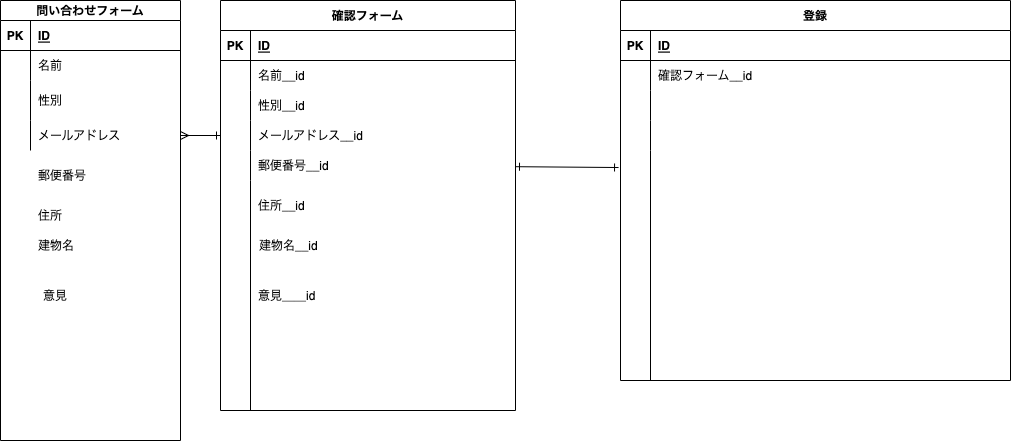

The diagram above was exported from draw.io. Its source (the exported page's mxGraphModel, read from the mxfile embedded in the PNG):
<mxGraphModel dx="1208" dy="604" grid="1" gridSize="10" guides="1" tooltips="1" connect="1" arrows="1" fold="1" page="1" pageScale="1" pageWidth="827" pageHeight="1169" math="0" shadow="0">
  <root>
    <mxCell id="0" />
    <mxCell id="1" parent="0" />
    <object label="問い合わせフォーム" id="4">
      <mxCell style="shape=table;startSize=20;container=1;collapsible=1;childLayout=tableLayout;fixedRows=1;rowLines=0;fontStyle=1;align=center;resizeLast=1;" parent="1" vertex="1">
        <mxGeometry x="30" y="10" width="180" height="440" as="geometry" />
      </mxCell>
    </object>
    <mxCell id="5" value="" style="shape=partialRectangle;collapsible=0;dropTarget=0;pointerEvents=0;fillColor=none;top=0;left=0;bottom=1;right=0;points=[[0,0.5],[1,0.5]];portConstraint=eastwest;" parent="4" vertex="1">
      <mxGeometry y="20" width="180" height="30" as="geometry" />
    </mxCell>
    <mxCell id="6" value="PK" style="shape=partialRectangle;connectable=0;fillColor=none;top=0;left=0;bottom=0;right=0;fontStyle=1;overflow=hidden;" parent="5" vertex="1">
      <mxGeometry width="30" height="30" as="geometry">
        <mxRectangle width="30" height="30" as="alternateBounds" />
      </mxGeometry>
    </mxCell>
    <mxCell id="7" value="ID" style="shape=partialRectangle;connectable=0;fillColor=none;top=0;left=0;bottom=0;right=0;align=left;spacingLeft=6;fontStyle=5;overflow=hidden;" parent="5" vertex="1">
      <mxGeometry x="30" width="150" height="30" as="geometry">
        <mxRectangle width="150" height="30" as="alternateBounds" />
      </mxGeometry>
    </mxCell>
    <mxCell id="8" value="" style="shape=partialRectangle;collapsible=0;dropTarget=0;pointerEvents=0;fillColor=none;top=0;left=0;bottom=0;right=0;points=[[0,0.5],[1,0.5]];portConstraint=eastwest;" parent="4" vertex="1">
      <mxGeometry y="50" width="180" height="30" as="geometry" />
    </mxCell>
    <mxCell id="9" value="" style="shape=partialRectangle;connectable=0;fillColor=none;top=0;left=0;bottom=0;right=0;editable=1;overflow=hidden;" parent="8" vertex="1">
      <mxGeometry width="30" height="30" as="geometry">
        <mxRectangle width="30" height="30" as="alternateBounds" />
      </mxGeometry>
    </mxCell>
    <mxCell id="10" value="名前" style="shape=partialRectangle;connectable=0;fillColor=none;top=0;left=0;bottom=0;right=0;align=left;spacingLeft=6;overflow=hidden;" parent="8" vertex="1">
      <mxGeometry x="30" width="150" height="30" as="geometry">
        <mxRectangle width="150" height="30" as="alternateBounds" />
      </mxGeometry>
    </mxCell>
    <mxCell id="11" value="" style="shape=partialRectangle;collapsible=0;dropTarget=0;pointerEvents=0;fillColor=none;top=0;left=0;bottom=0;right=0;points=[[0,0.5],[1,0.5]];portConstraint=eastwest;" parent="4" vertex="1">
      <mxGeometry y="80" width="180" height="40" as="geometry" />
    </mxCell>
    <mxCell id="12" value="" style="shape=partialRectangle;connectable=0;fillColor=none;top=0;left=0;bottom=0;right=0;editable=1;overflow=hidden;" parent="11" vertex="1">
      <mxGeometry width="30" height="40" as="geometry">
        <mxRectangle width="30" height="40" as="alternateBounds" />
      </mxGeometry>
    </mxCell>
    <mxCell id="13" value="性別" style="shape=partialRectangle;connectable=0;fillColor=none;top=0;left=0;bottom=0;right=0;align=left;spacingLeft=6;overflow=hidden;" parent="11" vertex="1">
      <mxGeometry x="30" width="150" height="40" as="geometry">
        <mxRectangle width="150" height="40" as="alternateBounds" />
      </mxGeometry>
    </mxCell>
    <mxCell id="14" value="" style="shape=partialRectangle;collapsible=0;dropTarget=0;pointerEvents=0;fillColor=none;top=0;left=0;bottom=0;right=0;points=[[0,0.5],[1,0.5]];portConstraint=eastwest;" parent="4" vertex="1">
      <mxGeometry y="120" width="180" height="30" as="geometry" />
    </mxCell>
    <mxCell id="15" value="" style="shape=partialRectangle;connectable=0;fillColor=none;top=0;left=0;bottom=0;right=0;editable=1;overflow=hidden;" parent="14" vertex="1">
      <mxGeometry width="30" height="30" as="geometry">
        <mxRectangle width="30" height="30" as="alternateBounds" />
      </mxGeometry>
    </mxCell>
    <mxCell id="16" value="メールアドレス" style="shape=partialRectangle;connectable=0;fillColor=none;top=0;left=0;bottom=0;right=0;align=left;spacingLeft=6;overflow=hidden;" parent="14" vertex="1">
      <mxGeometry x="30" width="150" height="30" as="geometry">
        <mxRectangle width="150" height="30" as="alternateBounds" />
      </mxGeometry>
    </mxCell>
    <object label="確認フォーム" id="33">
      <mxCell style="shape=table;startSize=30;container=1;collapsible=1;childLayout=tableLayout;fixedRows=1;rowLines=0;fontStyle=1;align=center;resizeLast=1;" parent="1" vertex="1">
        <mxGeometry x="250" y="10" width="295" height="410" as="geometry" />
      </mxCell>
    </object>
    <mxCell id="34" value="" style="shape=partialRectangle;collapsible=0;dropTarget=0;pointerEvents=0;fillColor=none;top=0;left=0;bottom=1;right=0;points=[[0,0.5],[1,0.5]];portConstraint=eastwest;" parent="33" vertex="1">
      <mxGeometry y="30" width="295" height="30" as="geometry" />
    </mxCell>
    <mxCell id="35" value="PK" style="shape=partialRectangle;connectable=0;fillColor=none;top=0;left=0;bottom=0;right=0;fontStyle=1;overflow=hidden;" parent="34" vertex="1">
      <mxGeometry width="30" height="30" as="geometry">
        <mxRectangle width="30" height="30" as="alternateBounds" />
      </mxGeometry>
    </mxCell>
    <mxCell id="36" value="ID" style="shape=partialRectangle;connectable=0;fillColor=none;top=0;left=0;bottom=0;right=0;align=left;spacingLeft=6;fontStyle=5;overflow=hidden;" parent="34" vertex="1">
      <mxGeometry x="30" width="265" height="30" as="geometry">
        <mxRectangle width="265" height="30" as="alternateBounds" />
      </mxGeometry>
    </mxCell>
    <mxCell id="37" value="" style="shape=partialRectangle;collapsible=0;dropTarget=0;pointerEvents=0;fillColor=none;top=0;left=0;bottom=0;right=0;points=[[0,0.5],[1,0.5]];portConstraint=eastwest;" parent="33" vertex="1">
      <mxGeometry y="60" width="295" height="30" as="geometry" />
    </mxCell>
    <mxCell id="38" value="" style="shape=partialRectangle;connectable=0;fillColor=none;top=0;left=0;bottom=0;right=0;editable=1;overflow=hidden;" parent="37" vertex="1">
      <mxGeometry width="30" height="30" as="geometry">
        <mxRectangle width="30" height="30" as="alternateBounds" />
      </mxGeometry>
    </mxCell>
    <mxCell id="39" value="名前__id" style="shape=partialRectangle;connectable=0;fillColor=none;top=0;left=0;bottom=0;right=0;align=left;spacingLeft=6;overflow=hidden;" parent="37" vertex="1">
      <mxGeometry x="30" width="265" height="30" as="geometry">
        <mxRectangle width="265" height="30" as="alternateBounds" />
      </mxGeometry>
    </mxCell>
    <mxCell id="40" value="" style="shape=partialRectangle;collapsible=0;dropTarget=0;pointerEvents=0;fillColor=none;top=0;left=0;bottom=0;right=0;points=[[0,0.5],[1,0.5]];portConstraint=eastwest;" parent="33" vertex="1">
      <mxGeometry y="90" width="295" height="30" as="geometry" />
    </mxCell>
    <mxCell id="41" value="" style="shape=partialRectangle;connectable=0;fillColor=none;top=0;left=0;bottom=0;right=0;editable=1;overflow=hidden;" parent="40" vertex="1">
      <mxGeometry width="30" height="30" as="geometry">
        <mxRectangle width="30" height="30" as="alternateBounds" />
      </mxGeometry>
    </mxCell>
    <mxCell id="42" value="性別__id" style="shape=partialRectangle;connectable=0;fillColor=none;top=0;left=0;bottom=0;right=0;align=left;spacingLeft=6;overflow=hidden;" parent="40" vertex="1">
      <mxGeometry x="30" width="265" height="30" as="geometry">
        <mxRectangle width="265" height="30" as="alternateBounds" />
      </mxGeometry>
    </mxCell>
    <mxCell id="126" value="" style="shape=partialRectangle;collapsible=0;dropTarget=0;pointerEvents=0;fillColor=none;top=0;left=0;bottom=0;right=0;points=[[0,0.5],[1,0.5]];portConstraint=eastwest;" parent="33" vertex="1">
      <mxGeometry y="120" width="295" height="30" as="geometry" />
    </mxCell>
    <mxCell id="127" value="" style="shape=partialRectangle;connectable=0;fillColor=none;top=0;left=0;bottom=0;right=0;editable=1;overflow=hidden;" parent="126" vertex="1">
      <mxGeometry width="30" height="30" as="geometry">
        <mxRectangle width="30" height="30" as="alternateBounds" />
      </mxGeometry>
    </mxCell>
    <mxCell id="128" value="メールアドレス__id" style="shape=partialRectangle;connectable=0;fillColor=none;top=0;left=0;bottom=0;right=0;align=left;spacingLeft=6;overflow=hidden;" parent="126" vertex="1">
      <mxGeometry x="30" width="265" height="30" as="geometry">
        <mxRectangle width="265" height="30" as="alternateBounds" />
      </mxGeometry>
    </mxCell>
    <mxCell id="43" value="" style="shape=partialRectangle;collapsible=0;dropTarget=0;pointerEvents=0;fillColor=none;top=0;left=0;bottom=0;right=0;points=[[0,0.5],[1,0.5]];portConstraint=eastwest;" parent="33" vertex="1">
      <mxGeometry y="150" width="295" height="30" as="geometry" />
    </mxCell>
    <mxCell id="44" value="" style="shape=partialRectangle;connectable=0;fillColor=none;top=0;left=0;bottom=0;right=0;editable=1;overflow=hidden;" parent="43" vertex="1">
      <mxGeometry width="30" height="30" as="geometry">
        <mxRectangle width="30" height="30" as="alternateBounds" />
      </mxGeometry>
    </mxCell>
    <mxCell id="45" value="郵便番号__id" style="shape=partialRectangle;connectable=0;fillColor=none;top=0;left=0;bottom=0;right=0;align=left;spacingLeft=6;overflow=hidden;" parent="43" vertex="1">
      <mxGeometry x="30" width="265" height="30" as="geometry">
        <mxRectangle width="265" height="30" as="alternateBounds" />
      </mxGeometry>
    </mxCell>
    <mxCell id="123" value="" style="shape=partialRectangle;collapsible=0;dropTarget=0;pointerEvents=0;fillColor=none;top=0;left=0;bottom=0;right=0;points=[[0,0.5],[1,0.5]];portConstraint=eastwest;" parent="33" vertex="1">
      <mxGeometry y="180" width="295" height="230" as="geometry" />
    </mxCell>
    <mxCell id="124" value="" style="shape=partialRectangle;connectable=0;fillColor=none;top=0;left=0;bottom=0;right=0;editable=1;overflow=hidden;" parent="123" vertex="1">
      <mxGeometry width="30" height="230" as="geometry">
        <mxRectangle width="30" height="230" as="alternateBounds" />
      </mxGeometry>
    </mxCell>
    <mxCell id="125" value="" style="shape=partialRectangle;connectable=0;fillColor=none;top=0;left=0;bottom=0;right=0;align=left;spacingLeft=6;overflow=hidden;" parent="123" vertex="1">
      <mxGeometry x="30" width="265" height="230" as="geometry">
        <mxRectangle width="265" height="230" as="alternateBounds" />
      </mxGeometry>
    </mxCell>
    <mxCell id="130" value="郵便番号" style="shape=partialRectangle;connectable=0;fillColor=none;top=0;left=0;bottom=0;right=0;align=left;spacingLeft=6;overflow=hidden;" parent="1" vertex="1">
      <mxGeometry x="60" y="170" width="150" height="30" as="geometry">
        <mxRectangle width="150" height="30" as="alternateBounds" />
      </mxGeometry>
    </mxCell>
    <mxCell id="131" value="住所" style="shape=partialRectangle;connectable=0;fillColor=none;top=0;left=0;bottom=0;right=0;align=left;spacingLeft=6;overflow=hidden;" parent="1" vertex="1">
      <mxGeometry x="60" y="210" width="150" height="30" as="geometry">
        <mxRectangle width="150" height="30" as="alternateBounds" />
      </mxGeometry>
    </mxCell>
    <mxCell id="132" value="建物名" style="shape=partialRectangle;connectable=0;fillColor=none;top=0;left=0;bottom=0;right=0;align=left;spacingLeft=6;overflow=hidden;" parent="1" vertex="1">
      <mxGeometry x="60" y="240" width="150" height="30" as="geometry">
        <mxRectangle width="150" height="30" as="alternateBounds" />
      </mxGeometry>
    </mxCell>
    <mxCell id="133" value="意見" style="shape=partialRectangle;connectable=0;fillColor=none;top=0;left=0;bottom=0;right=0;align=left;spacingLeft=6;overflow=hidden;" parent="1" vertex="1">
      <mxGeometry x="65" y="290" width="150" height="30" as="geometry">
        <mxRectangle width="150" height="30" as="alternateBounds" />
      </mxGeometry>
    </mxCell>
    <mxCell id="134" value="住所__id" style="shape=partialRectangle;connectable=0;fillColor=none;top=0;left=0;bottom=0;right=0;align=left;spacingLeft=6;overflow=hidden;" parent="1" vertex="1">
      <mxGeometry x="280" y="200" width="265" height="30" as="geometry">
        <mxRectangle width="265" height="30" as="alternateBounds" />
      </mxGeometry>
    </mxCell>
    <mxCell id="135" value="建物名__id" style="shape=partialRectangle;connectable=0;fillColor=none;top=0;left=0;bottom=0;right=0;align=left;spacingLeft=6;overflow=hidden;" parent="1" vertex="1">
      <mxGeometry x="281" y="240" width="265" height="30" as="geometry">
        <mxRectangle width="265" height="30" as="alternateBounds" />
      </mxGeometry>
    </mxCell>
    <mxCell id="136" value="意見＿＿id" style="shape=partialRectangle;connectable=0;fillColor=none;top=0;left=0;bottom=0;right=0;align=left;spacingLeft=6;overflow=hidden;" parent="1" vertex="1">
      <mxGeometry x="280" y="290" width="265" height="30" as="geometry">
        <mxRectangle width="265" height="30" as="alternateBounds" />
      </mxGeometry>
    </mxCell>
    <mxCell id="138" style="edgeStyle=none;html=1;exitX=1;exitY=0.5;exitDx=0;exitDy=0;entryX=0;entryY=0.5;entryDx=0;entryDy=0;endArrow=ERone;endFill=0;startArrow=ERmany;startFill=0;" parent="1" source="14" target="126" edge="1">
      <mxGeometry relative="1" as="geometry" />
    </mxCell>
    <object label="登録" id="139">
      <mxCell style="shape=table;startSize=30;container=1;collapsible=1;childLayout=tableLayout;fixedRows=1;rowLines=0;fontStyle=1;align=center;resizeLast=1;" parent="1" vertex="1">
        <mxGeometry x="650" y="10" width="390" height="380" as="geometry" />
      </mxCell>
    </object>
    <mxCell id="140" value="" style="shape=partialRectangle;collapsible=0;dropTarget=0;pointerEvents=0;fillColor=none;top=0;left=0;bottom=1;right=0;points=[[0,0.5],[1,0.5]];portConstraint=eastwest;" parent="139" vertex="1">
      <mxGeometry y="30" width="390" height="30" as="geometry" />
    </mxCell>
    <mxCell id="141" value="PK" style="shape=partialRectangle;connectable=0;fillColor=none;top=0;left=0;bottom=0;right=0;fontStyle=1;overflow=hidden;" parent="140" vertex="1">
      <mxGeometry width="30" height="30" as="geometry">
        <mxRectangle width="30" height="30" as="alternateBounds" />
      </mxGeometry>
    </mxCell>
    <mxCell id="142" value="ID" style="shape=partialRectangle;connectable=0;fillColor=none;top=0;left=0;bottom=0;right=0;align=left;spacingLeft=6;fontStyle=5;overflow=hidden;" parent="140" vertex="1">
      <mxGeometry x="30" width="360" height="30" as="geometry">
        <mxRectangle width="360" height="30" as="alternateBounds" />
      </mxGeometry>
    </mxCell>
    <mxCell id="143" value="" style="shape=partialRectangle;collapsible=0;dropTarget=0;pointerEvents=0;fillColor=none;top=0;left=0;bottom=0;right=0;points=[[0,0.5],[1,0.5]];portConstraint=eastwest;" parent="139" vertex="1">
      <mxGeometry y="60" width="390" height="30" as="geometry" />
    </mxCell>
    <mxCell id="144" value="" style="shape=partialRectangle;connectable=0;fillColor=none;top=0;left=0;bottom=0;right=0;editable=1;overflow=hidden;" parent="143" vertex="1">
      <mxGeometry width="30" height="30" as="geometry">
        <mxRectangle width="30" height="30" as="alternateBounds" />
      </mxGeometry>
    </mxCell>
    <mxCell id="145" value="確認フォーム__id" style="shape=partialRectangle;connectable=0;fillColor=none;top=0;left=0;bottom=0;right=0;align=left;spacingLeft=6;overflow=hidden;" parent="143" vertex="1">
      <mxGeometry x="30" width="360" height="30" as="geometry">
        <mxRectangle width="360" height="30" as="alternateBounds" />
      </mxGeometry>
    </mxCell>
    <mxCell id="146" value="" style="shape=partialRectangle;collapsible=0;dropTarget=0;pointerEvents=0;fillColor=none;top=0;left=0;bottom=0;right=0;points=[[0,0.5],[1,0.5]];portConstraint=eastwest;" parent="139" vertex="1">
      <mxGeometry y="90" width="390" height="30" as="geometry" />
    </mxCell>
    <mxCell id="147" value="" style="shape=partialRectangle;connectable=0;fillColor=none;top=0;left=0;bottom=0;right=0;editable=1;overflow=hidden;" parent="146" vertex="1">
      <mxGeometry width="30" height="30" as="geometry">
        <mxRectangle width="30" height="30" as="alternateBounds" />
      </mxGeometry>
    </mxCell>
    <mxCell id="148" value="" style="shape=partialRectangle;connectable=0;fillColor=none;top=0;left=0;bottom=0;right=0;align=left;spacingLeft=6;overflow=hidden;" parent="146" vertex="1">
      <mxGeometry x="30" width="360" height="30" as="geometry">
        <mxRectangle width="360" height="30" as="alternateBounds" />
      </mxGeometry>
    </mxCell>
    <mxCell id="149" value="" style="shape=partialRectangle;collapsible=0;dropTarget=0;pointerEvents=0;fillColor=none;top=0;left=0;bottom=0;right=0;points=[[0,0.5],[1,0.5]];portConstraint=eastwest;" parent="139" vertex="1">
      <mxGeometry y="120" width="390" height="30" as="geometry" />
    </mxCell>
    <mxCell id="150" value="" style="shape=partialRectangle;connectable=0;fillColor=none;top=0;left=0;bottom=0;right=0;editable=1;overflow=hidden;" parent="149" vertex="1">
      <mxGeometry width="30" height="30" as="geometry">
        <mxRectangle width="30" height="30" as="alternateBounds" />
      </mxGeometry>
    </mxCell>
    <mxCell id="151" value="" style="shape=partialRectangle;connectable=0;fillColor=none;top=0;left=0;bottom=0;right=0;align=left;spacingLeft=6;overflow=hidden;" parent="149" vertex="1">
      <mxGeometry x="30" width="360" height="30" as="geometry">
        <mxRectangle width="360" height="30" as="alternateBounds" />
      </mxGeometry>
    </mxCell>
    <mxCell id="155" value="" style="shape=partialRectangle;collapsible=0;dropTarget=0;pointerEvents=0;fillColor=none;top=0;left=0;bottom=0;right=0;points=[[0,0.5],[1,0.5]];portConstraint=eastwest;" parent="139" vertex="1">
      <mxGeometry y="150" width="390" height="230" as="geometry" />
    </mxCell>
    <mxCell id="156" value="" style="shape=partialRectangle;connectable=0;fillColor=none;top=0;left=0;bottom=0;right=0;editable=1;overflow=hidden;" parent="155" vertex="1">
      <mxGeometry width="30" height="230" as="geometry">
        <mxRectangle width="30" height="230" as="alternateBounds" />
      </mxGeometry>
    </mxCell>
    <mxCell id="157" value="" style="shape=partialRectangle;connectable=0;fillColor=none;top=0;left=0;bottom=0;right=0;align=left;spacingLeft=6;overflow=hidden;" parent="155" vertex="1">
      <mxGeometry x="30" width="360" height="230" as="geometry">
        <mxRectangle width="360" height="230" as="alternateBounds" />
      </mxGeometry>
    </mxCell>
    <mxCell id="161" style="edgeStyle=none;html=1;entryX=-0.005;entryY=0.074;entryDx=0;entryDy=0;entryPerimeter=0;startArrow=ERone;startFill=0;endArrow=ERone;endFill=0;" parent="1" source="43" target="155" edge="1">
      <mxGeometry relative="1" as="geometry" />
    </mxCell>
  </root>
</mxGraphModel>